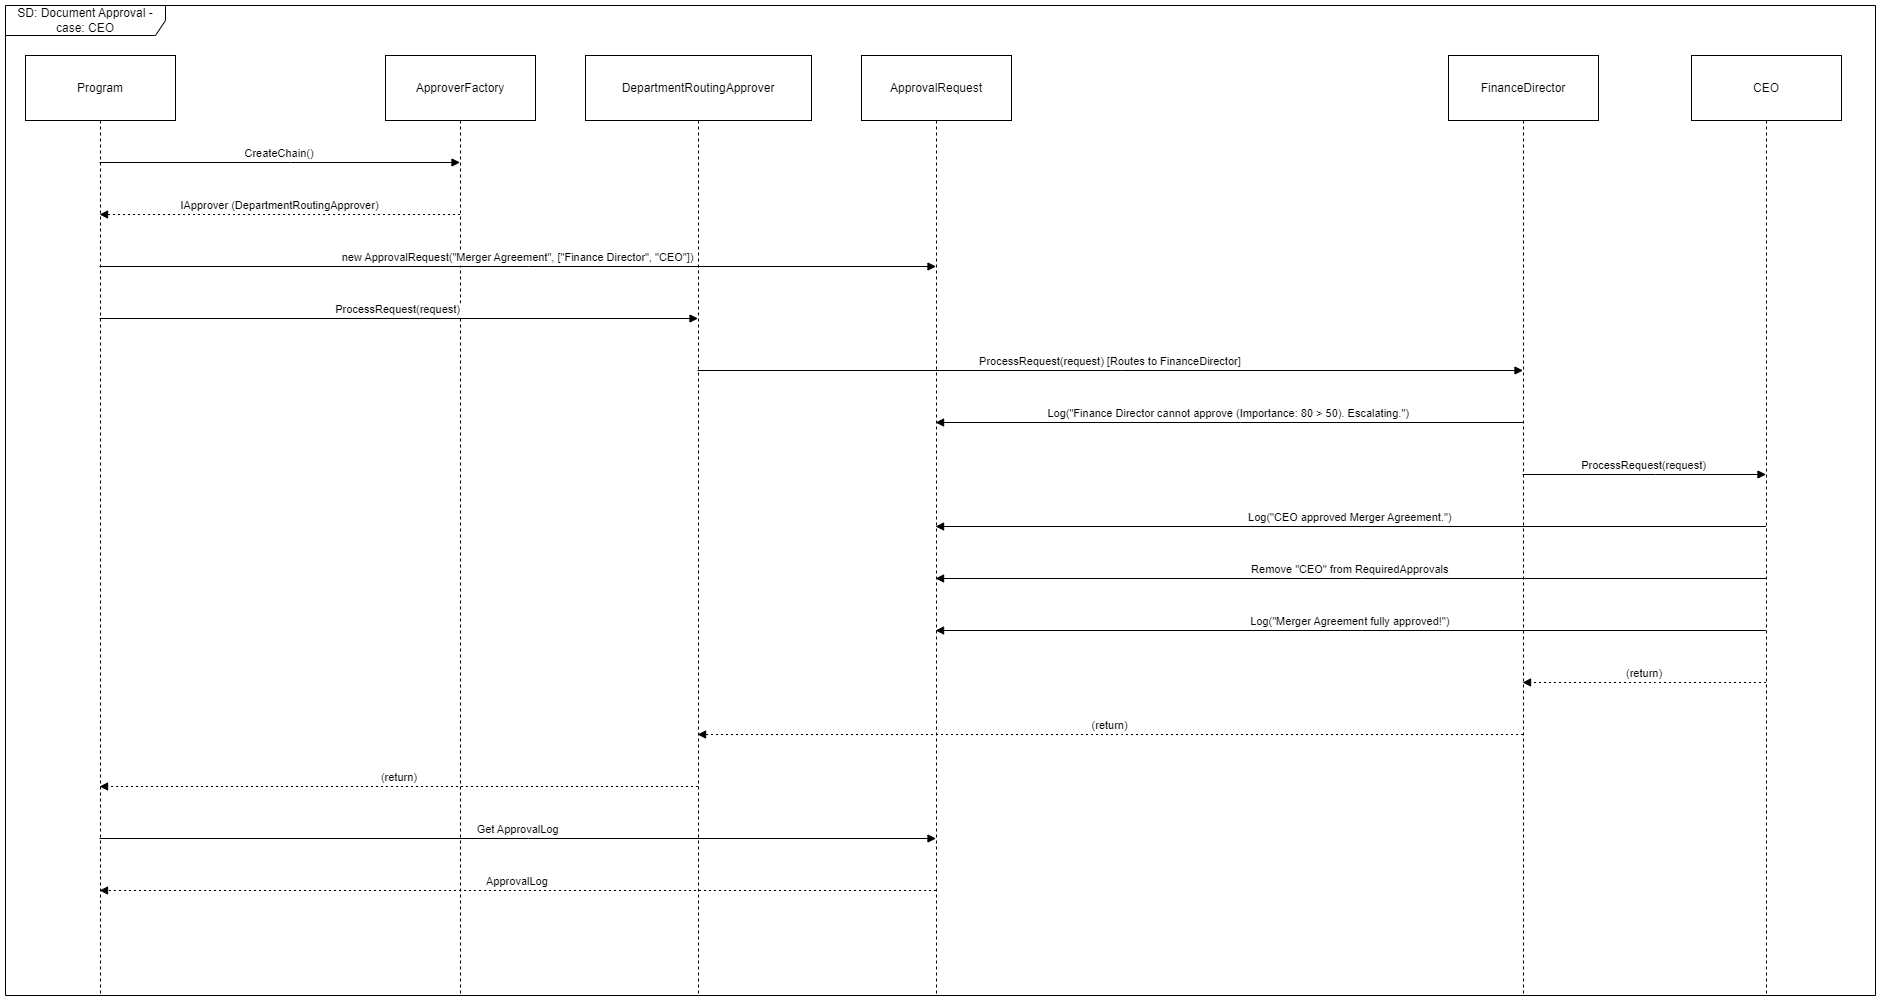

The diagram above was exported from draw.io. Its source (the exported page's mxGraphModel, read from the mxfile embedded in the PNG):
<mxGraphModel dx="2963" dy="1194" grid="1" gridSize="10" guides="1" tooltips="1" connect="1" arrows="1" fold="1" page="1" pageScale="1" pageWidth="827" pageHeight="1169" math="0" shadow="0">
  <root>
    <mxCell id="0" />
    <mxCell id="1" parent="0" />
    <mxCell id="28AA2DYRGTZGfjBKf3pf-16" value="SD: Document Approval - case: CEO" style="shape=umlFrame;whiteSpace=wrap;html=1;pointerEvents=0;width=160;height=30;" vertex="1" parent="1">
      <mxGeometry y="730" width="1870" height="990" as="geometry" />
    </mxCell>
    <mxCell id="2xgtmLz5J3JYo8MnyVMl-1" value="Program" style="shape=umlLifeline;perimeter=lifelinePerimeter;whiteSpace=wrap;container=1;dropTarget=0;collapsible=0;recursiveResize=0;outlineConnect=0;portConstraint=eastwest;newEdgeStyle={&quot;edgeStyle&quot;:&quot;elbowEdgeStyle&quot;,&quot;elbow&quot;:&quot;vertical&quot;,&quot;curved&quot;:0,&quot;rounded&quot;:0};size=65;" vertex="1" parent="1">
      <mxGeometry x="20" y="780" width="150" height="940" as="geometry" />
    </mxCell>
    <mxCell id="2xgtmLz5J3JYo8MnyVMl-2" value="ApproverFactory" style="shape=umlLifeline;perimeter=lifelinePerimeter;whiteSpace=wrap;container=1;dropTarget=0;collapsible=0;recursiveResize=0;outlineConnect=0;portConstraint=eastwest;newEdgeStyle={&quot;edgeStyle&quot;:&quot;elbowEdgeStyle&quot;,&quot;elbow&quot;:&quot;vertical&quot;,&quot;curved&quot;:0,&quot;rounded&quot;:0};size=65;" vertex="1" parent="1">
      <mxGeometry x="380" y="780" width="150" height="940" as="geometry" />
    </mxCell>
    <mxCell id="2xgtmLz5J3JYo8MnyVMl-3" value="DepartmentRoutingApprover" style="shape=umlLifeline;perimeter=lifelinePerimeter;whiteSpace=wrap;container=1;dropTarget=0;collapsible=0;recursiveResize=0;outlineConnect=0;portConstraint=eastwest;newEdgeStyle={&quot;edgeStyle&quot;:&quot;elbowEdgeStyle&quot;,&quot;elbow&quot;:&quot;vertical&quot;,&quot;curved&quot;:0,&quot;rounded&quot;:0};size=65;" vertex="1" parent="1">
      <mxGeometry x="580" y="780" width="226" height="940" as="geometry" />
    </mxCell>
    <mxCell id="2xgtmLz5J3JYo8MnyVMl-4" value="ApprovalRequest" style="shape=umlLifeline;perimeter=lifelinePerimeter;whiteSpace=wrap;container=1;dropTarget=0;collapsible=0;recursiveResize=0;outlineConnect=0;portConstraint=eastwest;newEdgeStyle={&quot;edgeStyle&quot;:&quot;elbowEdgeStyle&quot;,&quot;elbow&quot;:&quot;vertical&quot;,&quot;curved&quot;:0,&quot;rounded&quot;:0};size=65;" vertex="1" parent="1">
      <mxGeometry x="856" y="780" width="150" height="940" as="geometry" />
    </mxCell>
    <mxCell id="2xgtmLz5J3JYo8MnyVMl-5" value="FinanceDirector" style="shape=umlLifeline;perimeter=lifelinePerimeter;whiteSpace=wrap;container=1;dropTarget=0;collapsible=0;recursiveResize=0;outlineConnect=0;portConstraint=eastwest;newEdgeStyle={&quot;edgeStyle&quot;:&quot;elbowEdgeStyle&quot;,&quot;elbow&quot;:&quot;vertical&quot;,&quot;curved&quot;:0,&quot;rounded&quot;:0};size=65;" vertex="1" parent="1">
      <mxGeometry x="1443" y="780" width="150" height="940" as="geometry" />
    </mxCell>
    <mxCell id="2xgtmLz5J3JYo8MnyVMl-6" value="CEO" style="shape=umlLifeline;perimeter=lifelinePerimeter;whiteSpace=wrap;container=1;dropTarget=0;collapsible=0;recursiveResize=0;outlineConnect=0;portConstraint=eastwest;newEdgeStyle={&quot;edgeStyle&quot;:&quot;elbowEdgeStyle&quot;,&quot;elbow&quot;:&quot;vertical&quot;,&quot;curved&quot;:0,&quot;rounded&quot;:0};size=65;" vertex="1" parent="1">
      <mxGeometry x="1686" y="780" width="150" height="940" as="geometry" />
    </mxCell>
    <mxCell id="2xgtmLz5J3JYo8MnyVMl-7" value="CreateChain()" style="verticalAlign=bottom;endArrow=block;edgeStyle=elbowEdgeStyle;elbow=vertical;curved=0;rounded=0;" edge="1" parent="1" source="2xgtmLz5J3JYo8MnyVMl-1" target="2xgtmLz5J3JYo8MnyVMl-2">
      <mxGeometry relative="1" as="geometry">
        <Array as="points">
          <mxPoint x="285" y="887" />
        </Array>
      </mxGeometry>
    </mxCell>
    <mxCell id="2xgtmLz5J3JYo8MnyVMl-8" value="IApprover (DepartmentRoutingApprover)" style="verticalAlign=bottom;endArrow=block;edgeStyle=elbowEdgeStyle;elbow=vertical;curved=0;rounded=0;dashed=1;dashPattern=2 3;" edge="1" parent="1" source="2xgtmLz5J3JYo8MnyVMl-2" target="2xgtmLz5J3JYo8MnyVMl-1">
      <mxGeometry relative="1" as="geometry">
        <Array as="points">
          <mxPoint x="285" y="939" />
        </Array>
      </mxGeometry>
    </mxCell>
    <mxCell id="2xgtmLz5J3JYo8MnyVMl-9" value="new ApprovalRequest(&quot;Merger Agreement&quot;, [&quot;Finance Director&quot;, &quot;CEO&quot;])" style="verticalAlign=bottom;endArrow=block;edgeStyle=elbowEdgeStyle;elbow=vertical;curved=0;rounded=0;" edge="1" parent="1" source="2xgtmLz5J3JYo8MnyVMl-1" target="2xgtmLz5J3JYo8MnyVMl-4">
      <mxGeometry relative="1" as="geometry">
        <Array as="points">
          <mxPoint x="523" y="991" />
        </Array>
      </mxGeometry>
    </mxCell>
    <mxCell id="2xgtmLz5J3JYo8MnyVMl-10" value="ProcessRequest(request)" style="verticalAlign=bottom;endArrow=block;edgeStyle=elbowEdgeStyle;elbow=vertical;curved=0;rounded=0;" edge="1" parent="1" source="2xgtmLz5J3JYo8MnyVMl-1" target="2xgtmLz5J3JYo8MnyVMl-3">
      <mxGeometry relative="1" as="geometry">
        <Array as="points">
          <mxPoint x="404" y="1043" />
        </Array>
      </mxGeometry>
    </mxCell>
    <mxCell id="2xgtmLz5J3JYo8MnyVMl-11" value="ProcessRequest(request) [Routes to FinanceDirector]" style="verticalAlign=bottom;endArrow=block;edgeStyle=elbowEdgeStyle;elbow=vertical;curved=0;rounded=0;" edge="1" parent="1" source="2xgtmLz5J3JYo8MnyVMl-3" target="2xgtmLz5J3JYo8MnyVMl-5">
      <mxGeometry relative="1" as="geometry">
        <Array as="points">
          <mxPoint x="1116" y="1095" />
        </Array>
      </mxGeometry>
    </mxCell>
    <mxCell id="2xgtmLz5J3JYo8MnyVMl-12" value="Log(&quot;Finance Director cannot approve (Importance: 80 &gt; 50). Escalating.&quot;)" style="verticalAlign=bottom;endArrow=block;edgeStyle=elbowEdgeStyle;elbow=vertical;curved=0;rounded=0;" edge="1" parent="1" source="2xgtmLz5J3JYo8MnyVMl-5" target="2xgtmLz5J3JYo8MnyVMl-4">
      <mxGeometry relative="1" as="geometry">
        <Array as="points">
          <mxPoint x="1235" y="1147" />
        </Array>
      </mxGeometry>
    </mxCell>
    <mxCell id="2xgtmLz5J3JYo8MnyVMl-13" value="ProcessRequest(request)" style="verticalAlign=bottom;endArrow=block;edgeStyle=elbowEdgeStyle;elbow=vertical;curved=0;rounded=0;" edge="1" parent="1" source="2xgtmLz5J3JYo8MnyVMl-5" target="2xgtmLz5J3JYo8MnyVMl-6">
      <mxGeometry relative="1" as="geometry">
        <Array as="points">
          <mxPoint x="1650" y="1199" />
        </Array>
      </mxGeometry>
    </mxCell>
    <mxCell id="2xgtmLz5J3JYo8MnyVMl-14" value="Log(&quot;CEO approved Merger Agreement.&quot;)" style="verticalAlign=bottom;endArrow=block;edgeStyle=elbowEdgeStyle;elbow=vertical;curved=0;rounded=0;" edge="1" parent="1" source="2xgtmLz5J3JYo8MnyVMl-6" target="2xgtmLz5J3JYo8MnyVMl-4">
      <mxGeometry relative="1" as="geometry">
        <Array as="points">
          <mxPoint x="1356" y="1251" />
        </Array>
      </mxGeometry>
    </mxCell>
    <mxCell id="2xgtmLz5J3JYo8MnyVMl-15" value="Remove &quot;CEO&quot; from RequiredApprovals" style="verticalAlign=bottom;endArrow=block;edgeStyle=elbowEdgeStyle;elbow=vertical;curved=0;rounded=0;" edge="1" parent="1" source="2xgtmLz5J3JYo8MnyVMl-6" target="2xgtmLz5J3JYo8MnyVMl-4">
      <mxGeometry relative="1" as="geometry">
        <Array as="points">
          <mxPoint x="1356" y="1303" />
        </Array>
      </mxGeometry>
    </mxCell>
    <mxCell id="2xgtmLz5J3JYo8MnyVMl-16" value="Log(&quot;Merger Agreement fully approved!&quot;)" style="verticalAlign=bottom;endArrow=block;edgeStyle=elbowEdgeStyle;elbow=vertical;curved=0;rounded=0;" edge="1" parent="1" source="2xgtmLz5J3JYo8MnyVMl-6" target="2xgtmLz5J3JYo8MnyVMl-4">
      <mxGeometry relative="1" as="geometry">
        <Array as="points">
          <mxPoint x="1356" y="1355" />
        </Array>
      </mxGeometry>
    </mxCell>
    <mxCell id="2xgtmLz5J3JYo8MnyVMl-17" value="(return)" style="verticalAlign=bottom;endArrow=block;edgeStyle=elbowEdgeStyle;elbow=vertical;curved=0;rounded=0;dashed=1;dashPattern=2 3;" edge="1" parent="1" source="2xgtmLz5J3JYo8MnyVMl-6" target="2xgtmLz5J3JYo8MnyVMl-5">
      <mxGeometry relative="1" as="geometry">
        <Array as="points">
          <mxPoint x="1650" y="1407" />
        </Array>
      </mxGeometry>
    </mxCell>
    <mxCell id="2xgtmLz5J3JYo8MnyVMl-18" value="(return)" style="verticalAlign=bottom;endArrow=block;edgeStyle=elbowEdgeStyle;elbow=vertical;curved=0;rounded=0;dashed=1;dashPattern=2 3;" edge="1" parent="1" source="2xgtmLz5J3JYo8MnyVMl-5" target="2xgtmLz5J3JYo8MnyVMl-3">
      <mxGeometry relative="1" as="geometry">
        <Array as="points">
          <mxPoint x="1116" y="1459" />
        </Array>
      </mxGeometry>
    </mxCell>
    <mxCell id="2xgtmLz5J3JYo8MnyVMl-19" value="(return)" style="verticalAlign=bottom;endArrow=block;edgeStyle=elbowEdgeStyle;elbow=vertical;curved=0;rounded=0;dashed=1;dashPattern=2 3;" edge="1" parent="1" source="2xgtmLz5J3JYo8MnyVMl-3" target="2xgtmLz5J3JYo8MnyVMl-1">
      <mxGeometry relative="1" as="geometry">
        <Array as="points">
          <mxPoint x="404" y="1511" />
        </Array>
      </mxGeometry>
    </mxCell>
    <mxCell id="2xgtmLz5J3JYo8MnyVMl-20" value="Get ApprovalLog" style="verticalAlign=bottom;endArrow=block;edgeStyle=elbowEdgeStyle;elbow=vertical;curved=0;rounded=0;" edge="1" parent="1" source="2xgtmLz5J3JYo8MnyVMl-1" target="2xgtmLz5J3JYo8MnyVMl-4">
      <mxGeometry relative="1" as="geometry">
        <Array as="points">
          <mxPoint x="523" y="1563" />
        </Array>
      </mxGeometry>
    </mxCell>
    <mxCell id="2xgtmLz5J3JYo8MnyVMl-21" value="ApprovalLog" style="verticalAlign=bottom;endArrow=block;edgeStyle=elbowEdgeStyle;elbow=vertical;curved=0;rounded=0;dashed=1;dashPattern=2 3;" edge="1" parent="1" source="2xgtmLz5J3JYo8MnyVMl-4" target="2xgtmLz5J3JYo8MnyVMl-1">
      <mxGeometry relative="1" as="geometry">
        <Array as="points">
          <mxPoint x="523" y="1615" />
        </Array>
      </mxGeometry>
    </mxCell>
  </root>
</mxGraphModel>